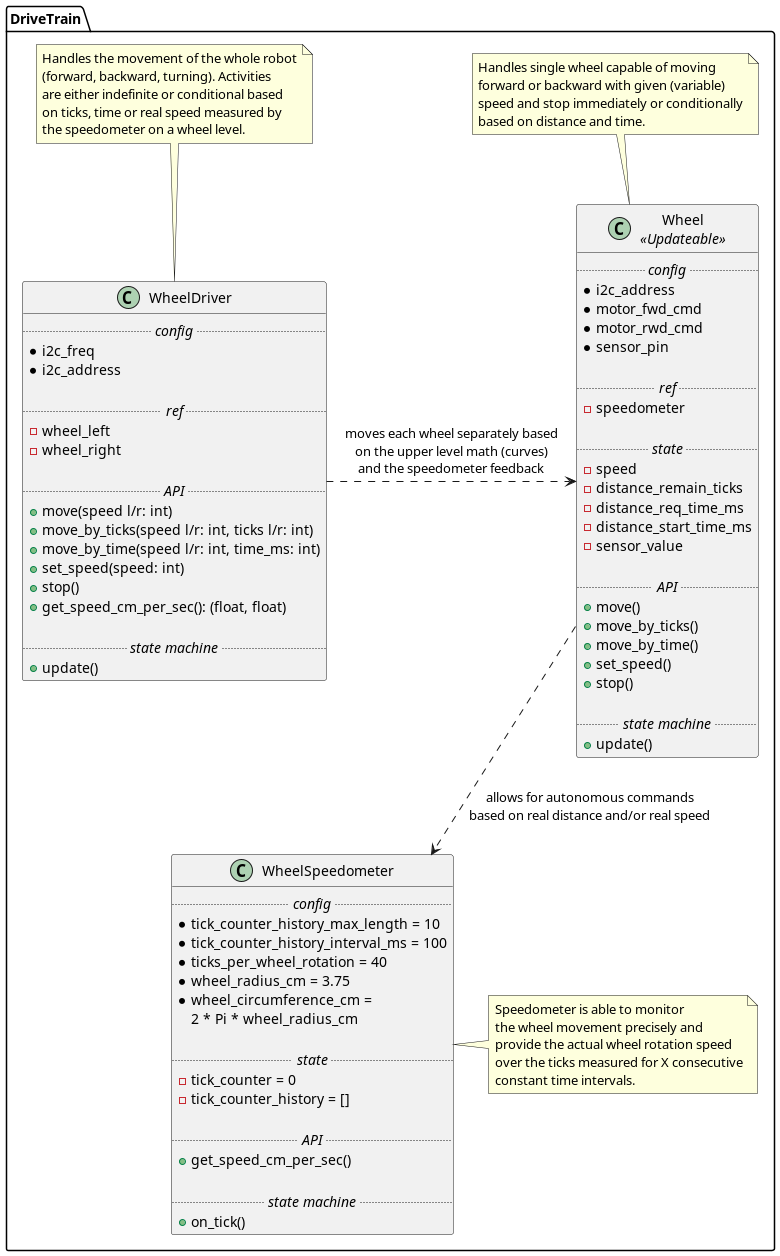

The diagram above was rendered by PlantUML. Its source (embedded in the PNG):
@startuml

namespace DriveTrain {
    class WheelDriver {
        .... //config// ....
        * i2c_freq
        * i2c_address

        .... //ref// ....
        - wheel_left
        - wheel_right

        .... //API// ....
        + move(speed l/r: int)
        + move_by_ticks(speed l/r: int, ticks l/r: int)
        + move_by_time(speed l/r: int, time_ms: int)
        + set_speed(speed: int)
        + stop()
        + get_speed_cm_per_sec(): (float, float)

        .... //state machine// ....
        + update()
    }

    note top of WheelDriver
        Handles the movement of the whole robot
        (forward, backward, turning). Activities
        are either indefinite or conditional based
        on ticks, time or real speed measured by
        the speedometer on a wheel level.
    end note

    class Wheel as "Wheel\n//<<Updateable>>//" {
        .... //config// ....
        * i2c_address
        * motor_fwd_cmd
        * motor_rwd_cmd
        * sensor_pin

        .... //ref// ....
        - speedometer

        .... //state// ....
        - speed
        - distance_remain_ticks
        - distance_req_time_ms
        - distance_start_time_ms
        - sensor_value

        .... //API// ....
        + move()
        + move_by_ticks()
        + move_by_time()
        + set_speed()
        + stop()

        .... //state machine// ....
        + update()
    }

    note top of Wheel
        Handles single wheel capable of moving
        forward or backward with given (variable)
        speed and stop immediately or conditionally
        based on distance and time.
    end note

    class WheelSpeedometer {
        .... //config// ....
        * tick_counter_history_max_length = 10
        * tick_counter_history_interval_ms = 100
        * ticks_per_wheel_rotation = 40
        * wheel_radius_cm = 3.75
        * wheel_circumference_cm =
            2 * Pi * wheel_radius_cm

        .... //state// ....
        - tick_counter = 0
        - tick_counter_history = []

        .... //API// ....
        + get_speed_cm_per_sec()

        .... //state machine// ....
        + on_tick()
    }

    note right of WheelSpeedometer
        Speedometer is able to monitor
        the wheel movement precisely and
        provide the actual wheel rotation speed
        over the ticks measured for X consecutive
        constant time intervals.
    end note

    WheelDriver .right.> Wheel: "moves each wheel separately based\non the upper level math (curves)\nand the speedometer feedback"
    Wheel .down.> WheelSpeedometer: "allows for autonomous commands\nbased on real distance and/or real speed"
}

@enduml